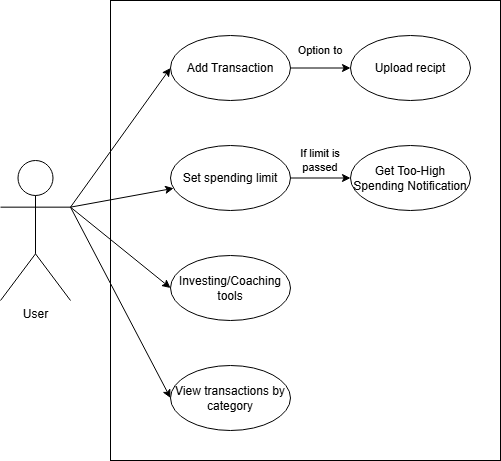

The diagram above was exported from draw.io. Its source (the exported page's mxGraphModel, read from the mxfile embedded in the PNG):
<mxGraphModel dx="1434" dy="756" grid="1" gridSize="10" guides="1" tooltips="1" connect="1" arrows="1" fold="1" page="1" pageScale="1" pageWidth="850" pageHeight="1100" math="0" shadow="0">
  <root>
    <mxCell id="0" />
    <mxCell id="1" parent="0" />
    <mxCell id="03-WdhnwGmiTL-E_PlLG-1" value="&amp;nbsp;" style="html=1;whiteSpace=wrap;" vertex="1" parent="1">
      <mxGeometry x="200" y="120" width="390" height="460" as="geometry" />
    </mxCell>
    <mxCell id="03-WdhnwGmiTL-E_PlLG-13" style="rounded=0;orthogonalLoop=1;jettySize=auto;html=1;exitX=1;exitY=0.3333333333333333;exitDx=0;exitDy=0;exitPerimeter=0;entryX=0;entryY=0.5;entryDx=0;entryDy=0;" edge="1" parent="1" source="03-WdhnwGmiTL-E_PlLG-3" target="03-WdhnwGmiTL-E_PlLG-4">
      <mxGeometry relative="1" as="geometry" />
    </mxCell>
    <mxCell id="03-WdhnwGmiTL-E_PlLG-15" style="edgeStyle=none;shape=connector;rounded=0;orthogonalLoop=1;jettySize=auto;html=1;exitX=1;exitY=0.3333333333333333;exitDx=0;exitDy=0;exitPerimeter=0;strokeColor=default;align=center;verticalAlign=middle;fontFamily=Helvetica;fontSize=11;fontColor=default;labelBackgroundColor=default;endArrow=classic;" edge="1" parent="1" source="03-WdhnwGmiTL-E_PlLG-3" target="03-WdhnwGmiTL-E_PlLG-7">
      <mxGeometry relative="1" as="geometry" />
    </mxCell>
    <mxCell id="03-WdhnwGmiTL-E_PlLG-16" style="edgeStyle=none;shape=connector;rounded=0;orthogonalLoop=1;jettySize=auto;html=1;exitX=1;exitY=0.3333333333333333;exitDx=0;exitDy=0;exitPerimeter=0;entryX=0;entryY=0.5;entryDx=0;entryDy=0;strokeColor=default;align=center;verticalAlign=middle;fontFamily=Helvetica;fontSize=11;fontColor=default;labelBackgroundColor=default;endArrow=classic;" edge="1" parent="1" source="03-WdhnwGmiTL-E_PlLG-3" target="03-WdhnwGmiTL-E_PlLG-11">
      <mxGeometry relative="1" as="geometry" />
    </mxCell>
    <mxCell id="03-WdhnwGmiTL-E_PlLG-17" style="edgeStyle=none;shape=connector;rounded=0;orthogonalLoop=1;jettySize=auto;html=1;exitX=1;exitY=0.3333333333333333;exitDx=0;exitDy=0;exitPerimeter=0;entryX=0;entryY=0.5;entryDx=0;entryDy=0;strokeColor=default;align=center;verticalAlign=middle;fontFamily=Helvetica;fontSize=11;fontColor=default;labelBackgroundColor=default;endArrow=classic;" edge="1" parent="1" source="03-WdhnwGmiTL-E_PlLG-3" target="03-WdhnwGmiTL-E_PlLG-8">
      <mxGeometry relative="1" as="geometry" />
    </mxCell>
    <mxCell id="03-WdhnwGmiTL-E_PlLG-3" value="User" style="shape=umlActor;verticalLabelPosition=bottom;verticalAlign=top;html=1;" vertex="1" parent="1">
      <mxGeometry x="90" y="280" width="70" height="140" as="geometry" />
    </mxCell>
    <mxCell id="03-WdhnwGmiTL-E_PlLG-19" style="edgeStyle=none;shape=connector;rounded=0;orthogonalLoop=1;jettySize=auto;html=1;exitX=1;exitY=0.5;exitDx=0;exitDy=0;entryX=0;entryY=0.5;entryDx=0;entryDy=0;strokeColor=default;align=center;verticalAlign=middle;fontFamily=Helvetica;fontSize=11;fontColor=default;labelBackgroundColor=default;endArrow=classic;" edge="1" parent="1" source="03-WdhnwGmiTL-E_PlLG-4" target="03-WdhnwGmiTL-E_PlLG-5">
      <mxGeometry relative="1" as="geometry" />
    </mxCell>
    <mxCell id="03-WdhnwGmiTL-E_PlLG-4" value="Add Transaction" style="ellipse;whiteSpace=wrap;html=1;" vertex="1" parent="1">
      <mxGeometry x="260" y="155" width="120" height="65" as="geometry" />
    </mxCell>
    <mxCell id="03-WdhnwGmiTL-E_PlLG-5" value="Upload recipt" style="ellipse;whiteSpace=wrap;html=1;" vertex="1" parent="1">
      <mxGeometry x="440" y="155" width="120" height="65" as="geometry" />
    </mxCell>
    <mxCell id="03-WdhnwGmiTL-E_PlLG-18" style="edgeStyle=none;shape=connector;rounded=0;orthogonalLoop=1;jettySize=auto;html=1;exitX=1;exitY=0.5;exitDx=0;exitDy=0;entryX=0;entryY=0.5;entryDx=0;entryDy=0;strokeColor=default;align=center;verticalAlign=middle;fontFamily=Helvetica;fontSize=11;fontColor=default;labelBackgroundColor=default;endArrow=classic;" edge="1" parent="1" source="03-WdhnwGmiTL-E_PlLG-7" target="03-WdhnwGmiTL-E_PlLG-9">
      <mxGeometry relative="1" as="geometry" />
    </mxCell>
    <mxCell id="03-WdhnwGmiTL-E_PlLG-7" value="Set spending limit" style="ellipse;whiteSpace=wrap;html=1;" vertex="1" parent="1">
      <mxGeometry x="260" y="265" width="120" height="65" as="geometry" />
    </mxCell>
    <mxCell id="03-WdhnwGmiTL-E_PlLG-8" value="View transactions by category" style="ellipse;whiteSpace=wrap;html=1;" vertex="1" parent="1">
      <mxGeometry x="260" y="485" width="120" height="65" as="geometry" />
    </mxCell>
    <mxCell id="03-WdhnwGmiTL-E_PlLG-9" value="Get&amp;nbsp;Too-High Spending Notification" style="ellipse;whiteSpace=wrap;html=1;" vertex="1" parent="1">
      <mxGeometry x="440" y="265" width="120" height="65" as="geometry" />
    </mxCell>
    <mxCell id="03-WdhnwGmiTL-E_PlLG-11" value="Investing/Coaching tools" style="ellipse;whiteSpace=wrap;html=1;" vertex="1" parent="1">
      <mxGeometry x="260" y="375" width="120" height="65" as="geometry" />
    </mxCell>
    <mxCell id="03-WdhnwGmiTL-E_PlLG-20" value="Option to" style="text;html=1;align=center;verticalAlign=middle;whiteSpace=wrap;rounded=0;fontFamily=Helvetica;fontSize=11;fontColor=default;labelBackgroundColor=default;" vertex="1" parent="1">
      <mxGeometry x="380" y="155" width="60" height="30" as="geometry" />
    </mxCell>
    <mxCell id="03-WdhnwGmiTL-E_PlLG-21" value="If limit is passed" style="text;html=1;align=center;verticalAlign=middle;whiteSpace=wrap;rounded=0;fontFamily=Helvetica;fontSize=11;fontColor=default;labelBackgroundColor=default;" vertex="1" parent="1">
      <mxGeometry x="380" y="265" width="60" height="30" as="geometry" />
    </mxCell>
  </root>
</mxGraphModel>